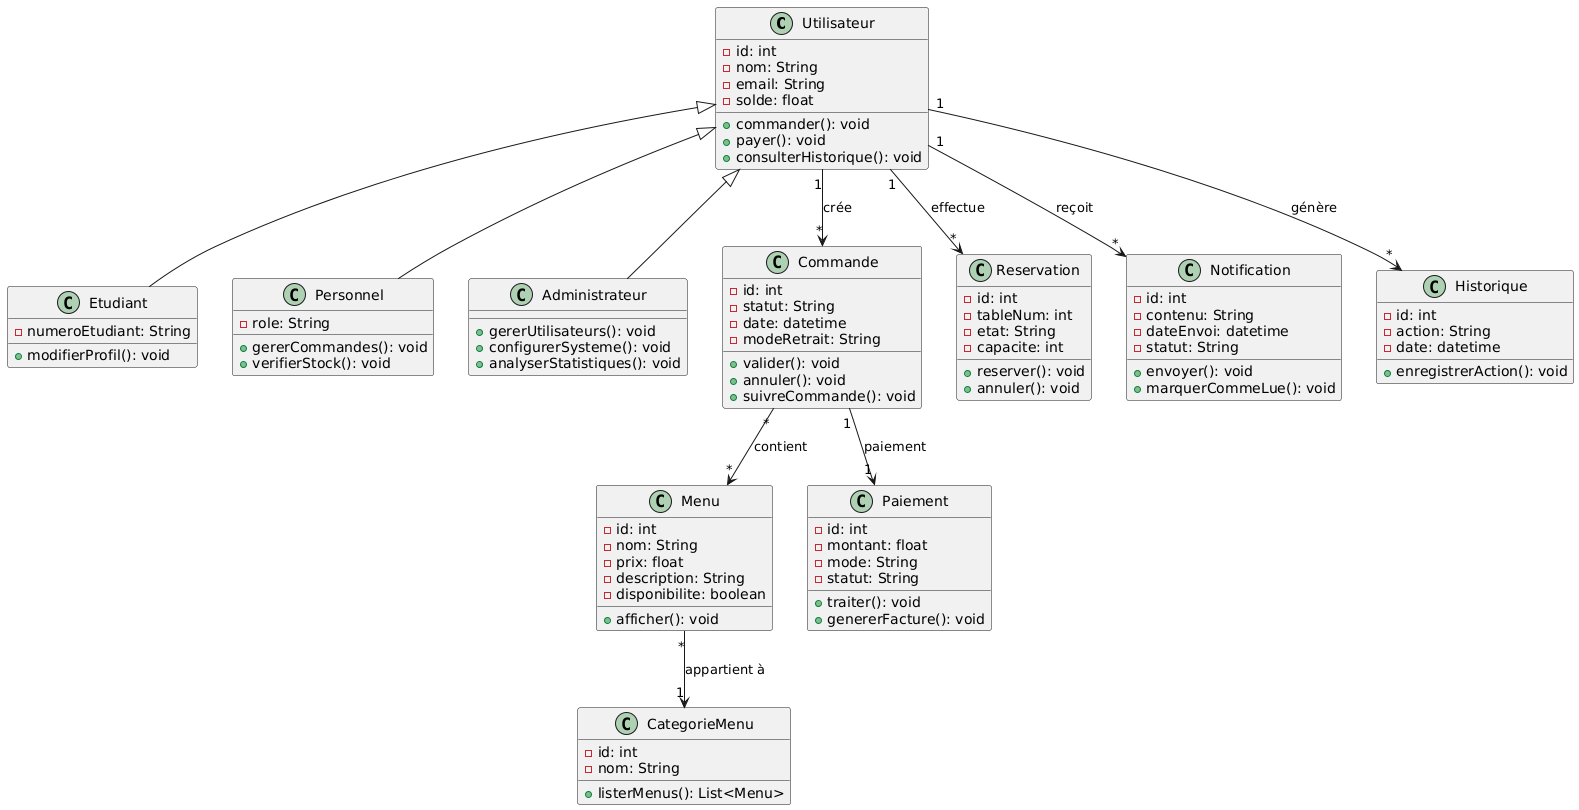

The diagram above was rendered by PlantUML. Its source (embedded in the PNG):
@startuml
' === Utilisateurs ===
class Utilisateur {
  -id: int
  -nom: String
  -email: String
  -solde: float
  +commander(): void
  +payer(): void
  +consulterHistorique(): void
}

class Etudiant {
  -numeroEtudiant: String
  +modifierProfil(): void
}

class Personnel {
  -role: String
  +gererCommandes(): void
  +verifierStock(): void
}

class Administrateur {
  +gererUtilisateurs(): void
  +configurerSysteme(): void
  +analyserStatistiques(): void
}

Utilisateur <|-- Etudiant
Utilisateur <|-- Personnel
Utilisateur <|-- Administrateur

' === Commande, Menu, Paiement ===
class Commande {
  -id: int
  -statut: String
  -date: datetime
  -modeRetrait: String
  +valider(): void
  +annuler(): void
  +suivreCommande(): void
}

class Menu {
  -id: int
  -nom: String
  -prix: float
  -description: String
  -disponibilite: boolean
  +afficher(): void
}

class CategorieMenu {
  -id: int
  -nom: String
  +listerMenus(): List<Menu>
}

class Paiement {
  -id: int
  -montant: float
  -mode: String
  -statut: String
  +traiter(): void
  +genererFacture(): void
}

class Reservation {
  -id: int
  -tableNum: int
  -etat: String
  -capacite: int
  +reserver(): void
  +annuler(): void
}

' === Autres fonctionnalités ===
class Notification {
  -id: int
  -contenu: String
  -dateEnvoi: datetime
  -statut: String
  +envoyer(): void
  +marquerCommeLue(): void
}

class Historique {
  -id: int
  -action: String
  -date: datetime
  +enregistrerAction(): void
}

' === Relations ===
Utilisateur "1" --> "*" Commande: crée
Commande "*" --> "*" Menu: contient
Menu "*" --> "1" CategorieMenu: appartient à
Commande "1" --> "1" Paiement: paiement
Utilisateur "1" --> "*" Reservation: effectue
Utilisateur "1" --> "*" Notification: reçoit
Utilisateur "1" --> "*" Historique: génère
@enduml